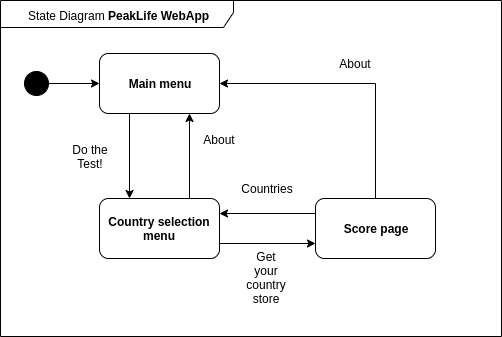

The diagram above was exported from draw.io. Its source (the exported page's mxGraphModel, read from the mxfile embedded in the PNG):
<mxGraphModel dx="1341" dy="711" grid="0" gridSize="10" guides="1" tooltips="1" connect="1" arrows="1" fold="1" page="1" pageScale="1" pageWidth="3300" pageHeight="2339" math="0" shadow="0">
  <root>
    <mxCell id="0" />
    <mxCell id="1" parent="0" />
    <mxCell id="cIp_qgijxfm047qQ9VXT-3" style="edgeStyle=orthogonalEdgeStyle;rounded=0;orthogonalLoop=1;jettySize=auto;html=1;exitX=1;exitY=0.5;exitDx=0;exitDy=0;entryX=0;entryY=0.5;entryDx=0;entryDy=0;" parent="1" source="cIp_qgijxfm047qQ9VXT-1" target="cIp_qgijxfm047qQ9VXT-2" edge="1">
      <mxGeometry relative="1" as="geometry" />
    </mxCell>
    <mxCell id="cIp_qgijxfm047qQ9VXT-1" value="" style="ellipse;whiteSpace=wrap;html=1;aspect=fixed;fillColor=#000000;" parent="1" vertex="1">
      <mxGeometry x="438" y="269" width="24" height="24" as="geometry" />
    </mxCell>
    <mxCell id="cIp_qgijxfm047qQ9VXT-5" style="edgeStyle=orthogonalEdgeStyle;rounded=0;orthogonalLoop=1;jettySize=auto;html=1;exitX=0.25;exitY=1;exitDx=0;exitDy=0;entryX=0.25;entryY=0;entryDx=0;entryDy=0;" parent="1" source="cIp_qgijxfm047qQ9VXT-2" target="cIp_qgijxfm047qQ9VXT-4" edge="1">
      <mxGeometry relative="1" as="geometry" />
    </mxCell>
    <mxCell id="cIp_qgijxfm047qQ9VXT-2" value="Main menu" style="rounded=1;whiteSpace=wrap;html=1;fontStyle=1" parent="1" vertex="1">
      <mxGeometry x="513" y="251" width="120" height="60" as="geometry" />
    </mxCell>
    <mxCell id="cIp_qgijxfm047qQ9VXT-6" style="edgeStyle=orthogonalEdgeStyle;rounded=0;orthogonalLoop=1;jettySize=auto;html=1;exitX=0.75;exitY=0;exitDx=0;exitDy=0;entryX=0.75;entryY=1;entryDx=0;entryDy=0;" parent="1" source="cIp_qgijxfm047qQ9VXT-4" target="cIp_qgijxfm047qQ9VXT-2" edge="1">
      <mxGeometry relative="1" as="geometry" />
    </mxCell>
    <mxCell id="cIp_qgijxfm047qQ9VXT-9" style="edgeStyle=orthogonalEdgeStyle;rounded=0;orthogonalLoop=1;jettySize=auto;html=1;exitX=1;exitY=0.75;exitDx=0;exitDy=0;entryX=0;entryY=0.75;entryDx=0;entryDy=0;" parent="1" source="cIp_qgijxfm047qQ9VXT-4" target="cIp_qgijxfm047qQ9VXT-7" edge="1">
      <mxGeometry relative="1" as="geometry" />
    </mxCell>
    <mxCell id="cIp_qgijxfm047qQ9VXT-4" value="Country selection menu" style="rounded=1;whiteSpace=wrap;html=1;fillColor=none;fontStyle=1" parent="1" vertex="1">
      <mxGeometry x="513" y="396" width="120" height="60" as="geometry" />
    </mxCell>
    <mxCell id="cIp_qgijxfm047qQ9VXT-8" style="edgeStyle=orthogonalEdgeStyle;rounded=0;orthogonalLoop=1;jettySize=auto;html=1;exitX=0;exitY=0.25;exitDx=0;exitDy=0;entryX=1;entryY=0.25;entryDx=0;entryDy=0;" parent="1" source="cIp_qgijxfm047qQ9VXT-7" target="cIp_qgijxfm047qQ9VXT-4" edge="1">
      <mxGeometry relative="1" as="geometry" />
    </mxCell>
    <mxCell id="cIp_qgijxfm047qQ9VXT-10" style="edgeStyle=orthogonalEdgeStyle;rounded=0;orthogonalLoop=1;jettySize=auto;html=1;exitX=0.5;exitY=0;exitDx=0;exitDy=0;entryX=1;entryY=0.5;entryDx=0;entryDy=0;" parent="1" source="cIp_qgijxfm047qQ9VXT-7" target="cIp_qgijxfm047qQ9VXT-2" edge="1">
      <mxGeometry relative="1" as="geometry" />
    </mxCell>
    <mxCell id="cIp_qgijxfm047qQ9VXT-7" value="Score page" style="rounded=1;whiteSpace=wrap;html=1;fillColor=none;fontStyle=1" parent="1" vertex="1">
      <mxGeometry x="729" y="396" width="120" height="60" as="geometry" />
    </mxCell>
    <mxCell id="cIp_qgijxfm047qQ9VXT-12" value="Do the Test!" style="text;html=1;strokeColor=none;fillColor=none;align=center;verticalAlign=middle;whiteSpace=wrap;rounded=0;" parent="1" vertex="1">
      <mxGeometry x="484" y="343.5" width="40" height="20" as="geometry" />
    </mxCell>
    <mxCell id="cIp_qgijxfm047qQ9VXT-13" value="About" style="text;html=1;strokeColor=none;fillColor=none;align=center;verticalAlign=middle;whiteSpace=wrap;rounded=0;" parent="1" vertex="1">
      <mxGeometry x="613" y="326.5" width="40" height="20" as="geometry" />
    </mxCell>
    <mxCell id="cIp_qgijxfm047qQ9VXT-14" value="Get your country store" style="text;html=1;strokeColor=none;fillColor=none;align=center;verticalAlign=middle;whiteSpace=wrap;rounded=0;" parent="1" vertex="1">
      <mxGeometry x="660" y="465" width="40" height="20" as="geometry" />
    </mxCell>
    <mxCell id="cIp_qgijxfm047qQ9VXT-16" value="Countries" style="text;html=1;strokeColor=none;fillColor=none;align=center;verticalAlign=middle;whiteSpace=wrap;rounded=0;" parent="1" vertex="1">
      <mxGeometry x="661" y="376" width="40" height="20" as="geometry" />
    </mxCell>
    <mxCell id="cIp_qgijxfm047qQ9VXT-17" value="About" style="text;html=1;strokeColor=none;fillColor=none;align=center;verticalAlign=middle;whiteSpace=wrap;rounded=0;" parent="1" vertex="1">
      <mxGeometry x="749" y="251" width="40" height="20" as="geometry" />
    </mxCell>
    <mxCell id="EAXBu7MhHiV1spkGY6Rh-1" value="State Diagram &lt;b&gt;PeakLife WebApp&lt;/b&gt;" style="shape=umlFrame;whiteSpace=wrap;html=1;width=233;height=27;" parent="1" vertex="1">
      <mxGeometry x="414" y="198" width="501" height="336" as="geometry" />
    </mxCell>
  </root>
</mxGraphModel>